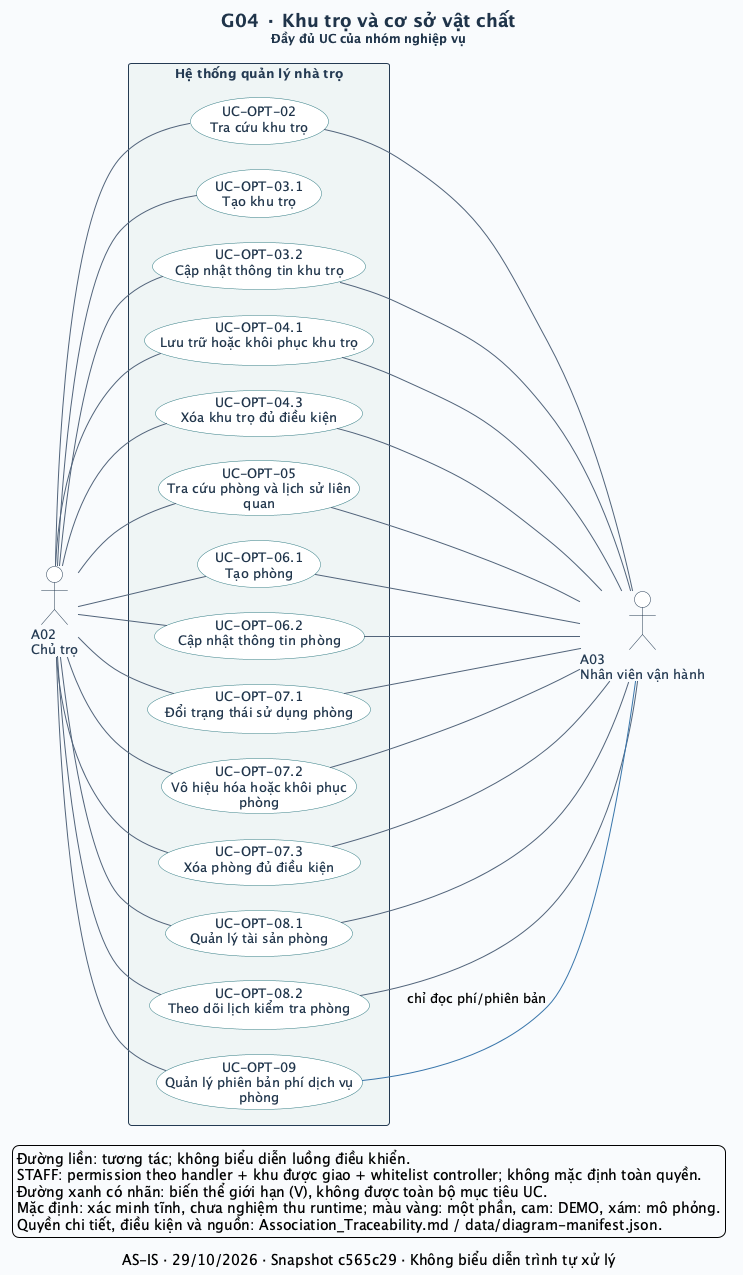

The diagram above was rendered by PlantUML. Its source (embedded in the PNG):
@startuml
left to right direction
skinparam defaultFontName SansSerif
skinparam defaultFontSize 13
skinparam backgroundColor #F8FAFC
skinparam shadowing false
skinparam ArrowColor #52647A
skinparam ArrowThickness 1
skinparam actorStyle stickman
skinparam actorBorderColor #243A52
skinparam actorFontColor #243A52
skinparam actorBackgroundColor #FFFFFF
skinparam usecase {
  BackgroundColor #FFFFFF
  BorderColor #327C83
  FontColor #20354B
  BackgroundColor<<Một phần>> #FFF0CE
  BorderColor<<Một phần>> #B17917
  BackgroundColor<<DEMO>> #FCE5DF
  BorderColor<<DEMO>> #BC593A
  BackgroundColor<<MÔ PHỎNG>> #E7EAF1
  BorderColor<<MÔ PHỎNG>> #6C7488
}
skinparam rectangle {
  BackgroundColor #EEF4F5
  BorderColor #243A52
  FontColor #243A52
}
skinparam titleFontColor #20354B
skinparam titleFontSize 18
skinparam nodesep 25
skinparam ranksep 65
title G04 · Khu trọ và cơ sở vật chất\n<size:12>Đầy đủ UC của nhóm nghiệp vụ</size>
caption AS-IS · 29/10/2026 · Snapshot c565c29 · Không biểu diễn trình tự xử lý
actor "A02\nChủ trọ" as A02
actor "A03\nNhân viên vận hành" as A03
rectangle "Hệ thống quản lý nhà trọ" as SYSTEM {
  usecase "UC-OPT-02\nTra cứu khu trọ" as UC_OPT_02
  usecase "UC-OPT-03.1\nTạo khu trọ" as UC_OPT_03_1
  usecase "UC-OPT-03.2\nCập nhật thông tin khu trọ" as UC_OPT_03_2
  usecase "UC-OPT-04.1\nLưu trữ hoặc khôi phục khu trọ" as UC_OPT_04_1
  usecase "UC-OPT-04.3\nXóa khu trọ đủ điều kiện" as UC_OPT_04_3
  usecase "UC-OPT-05\nTra cứu phòng và lịch sử liên\nquan" as UC_OPT_05
  usecase "UC-OPT-06.1\nTạo phòng" as UC_OPT_06_1
  usecase "UC-OPT-06.2\nCập nhật thông tin phòng" as UC_OPT_06_2
  usecase "UC-OPT-07.1\nĐổi trạng thái sử dụng phòng" as UC_OPT_07_1
  usecase "UC-OPT-07.2\nVô hiệu hóa hoặc khôi phục\nphòng" as UC_OPT_07_2
  usecase "UC-OPT-07.3\nXóa phòng đủ điều kiện" as UC_OPT_07_3
  usecase "UC-OPT-08.1\nQuản lý tài sản phòng" as UC_OPT_08_1
  usecase "UC-OPT-08.2\nTheo dõi lịch kiểm tra phòng" as UC_OPT_08_2
  usecase "UC-OPT-09\nQuản lý phiên bản phí dịch vụ\nphòng" as UC_OPT_09
}
A02 -- UC_OPT_02
UC_OPT_02 -- A03
A02 -- UC_OPT_03_1
A02 -- UC_OPT_03_2
UC_OPT_03_2 -- A03
A02 -- UC_OPT_04_1
UC_OPT_04_1 -- A03
A02 -- UC_OPT_04_3
UC_OPT_04_3 -- A03
A02 -- UC_OPT_05
UC_OPT_05 -- A03
A02 -- UC_OPT_06_1
UC_OPT_06_1 -- A03
A02 -- UC_OPT_06_2
UC_OPT_06_2 -- A03
A02 -- UC_OPT_07_1
UC_OPT_07_1 -- A03
A02 -- UC_OPT_07_2
UC_OPT_07_2 -- A03
A02 -- UC_OPT_07_3
UC_OPT_07_3 -- A03
A02 -- UC_OPT_08_1
UC_OPT_08_1 -- A03
A02 -- UC_OPT_08_2
UC_OPT_08_2 -- A03
A02 -- UC_OPT_09
UC_OPT_09 -[#3975AA]- A03 : chỉ đọc phí/phiên bản
legend bottom left
  Đường liền: tương tác; không biểu diễn luồng điều khiển.
  STAFF: permission theo handler + khu được giao + whitelist controller; không mặc định toàn quyền.
  Đường xanh có nhãn: biến thể giới hạn (V), không được toàn bộ mục tiêu UC.
  Mặc định: xác minh tĩnh, chưa nghiệm thu runtime; màu vàng: một phần, cam: DEMO, xám: mô phỏng.
  Quyền chi tiết, điều kiện và nguồn: Association_Traceability.md / data/diagram-manifest.json.
endlegend
@enduml